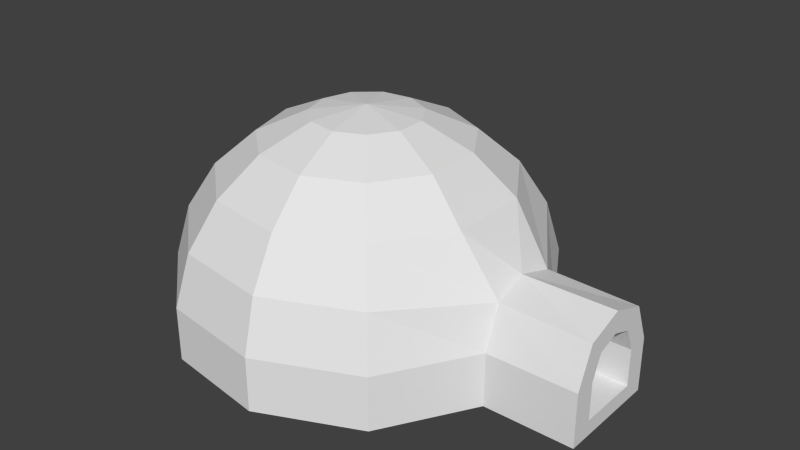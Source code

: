 # Source: igloo.blend  (saved by Blender 2.70.0; exported with 4.5.12 LTS)
import bpy
from mathutils import Matrix  # noqa: F401  (used for matrix-valued properties, if any)

bpy.ops.wm.read_factory_settings(use_empty=True)
scene = bpy.context.scene
scene.name = 'Scene'

# ---- collections
col_collection_1 = bpy.data.collections.new('Collection 1'); scene.collection.children.link(col_collection_1)

# ---- world
world_world = bpy.data.worlds.new('World'); scene.world = world_world
world_world.color = (0.05088, 0.05088, 0.05088)
world_world.use_sun_shadow = False
world_world.sun_shadow_jitter_overblur = 0.0
world_world.cycles.sampling_method = 'MANUAL'
world_world.cycles.sample_map_resolution = 256

# ---- meshes
me_sphere = bpy.data.meshes.new('Sphere')
me_sphere.from_pydata([(-0.2817, 0.0, 0.9595), (-0.5406, 0.0, 0.8413), (-0.9096, 0.0, 0.4154), (-0.9898, 0.0, 0.1423), (-2.499e-07, -1.141e-07, 1.0), (0.2703, -0.07937, 0.9595), (0.5187, -0.1523, 0.8413), (0.7251, -0.2129, 0.6549), (0.9241, -0.1932, 0.3621), (0.9241, -0.2789, 0.1423), (0.9241, -0.2789, -0.1423), (0.1845, -0.2129, 0.9595), (0.354, -0.4086, 0.8413), (0.4949, -0.5712, 0.6549), (0.5957, -0.6875, 0.4154), (0.6482, -0.7481, 0.1423), (0.6482, -0.7481, -0.1423), (0.04009, -0.2789, 0.9595), (0.07694, -0.5351, 0.8413), (0.1076, -0.7481, 0.6549), (0.1295, -0.9004, 0.4154), (0.1409, -0.9797, 0.1423), (0.1409, -0.9797, -0.1423), (-0.117, -0.2563, 0.9595), (-0.2246, -0.4918, 0.8413), (-0.3139, -0.6875, 0.6549), (-0.3779, -0.8274, 0.4154), (-0.4112, -0.9004, 0.1423), (-0.4112, -0.9004, -0.1423), (-0.237, -0.1523, 0.9595), (-0.4548, -0.2923, 0.8413), (-0.6358, -0.4086, 0.6549), (-0.7652, -0.4918, 0.4154), (-0.8327, -0.5351, 0.1423), (-0.8327, -0.5351, -0.1423), (-0.7557, -3.201e-07, 0.6549), (-0.9898, -2.903e-07, -0.1423), (1.398, -0.1932, 0.3473), (1.398, -0.2789, 0.1423), (1.398, -0.2789, -0.1423), (0.9241, 1.192e-07, -0.1423), (0.9112, 1.341e-07, 0.4154), (0.7251, 1.49e-07, 0.6549), (0.5187, 1.043e-07, 0.8413), (0.2703, 4.47e-08, 0.9595), (1.398, 1.192e-07, -0.1423), (1.398, 1.341e-07, 0.4154), (1.398, -0.1123, 0.2616), (1.398, -0.1653, 0.1359), (1.398, -0.1653, -0.05884), (1.398, 1.192e-07, -0.05884), (1.398, 1.315e-07, 0.3008), (0.8857, -0.1123, 0.2616), (0.8857, -0.1653, 0.1359), (0.8857, -0.1653, -0.05884), (0.8857, 1.192e-07, -0.05884), (0.8857, 1.315e-07, 0.3008)], [], [(41, 8, 37, 46), (41, 42, 7, 8), (42, 43, 6, 7), (43, 44, 5, 6), (10, 9, 15, 16), (9, 8, 14, 15), (8, 7, 13, 14), (7, 6, 12, 13), (6, 5, 11, 12), (16, 15, 21, 22), (15, 14, 20, 21), (14, 13, 19, 20), (13, 12, 18, 19), (12, 11, 17, 18), (22, 21, 27, 28), (21, 20, 26, 27), (20, 19, 25, 26), (19, 18, 24, 25), (18, 17, 23, 24), (28, 27, 33, 34), (27, 26, 32, 33), (26, 25, 31, 32), (25, 24, 30, 31), (24, 23, 29, 30), (5, 4, 11), (11, 4, 17), (17, 4, 23), (23, 4, 29), (34, 33, 3, 36), (33, 32, 2, 3), (32, 31, 35, 2), (31, 30, 1, 35), (30, 29, 0, 1), (29, 4, 0), (49, 50, 55, 54), (51, 47, 52, 56), (9, 10, 39, 38), (8, 9, 38, 37), (10, 40, 45, 39), (48, 47, 37, 38), (49, 48, 38, 39), (50, 49, 39, 45), (47, 51, 46, 37), (48, 49, 54, 53), (47, 48, 53, 52), (4, 5, 44)])
_uv = me_sphere.uv_layers.new(name='UVMap')
_uv.uv.foreach_set('vector', [0.7865, 0.5413, 0.7917, 0.5197, 0.9834, 0.5137, 0.9834, 0.5413, 0.7865, 0.5413, 0.7112, 0.6382, 0.7112, 0.6382, 0.7917, 0.5197, 0.7112, 0.6382, 0.6276, 0.7136, 0.6276, 0.7136, 0.7112, 0.6382, 0.6276, 0.7136, 0.5271, 0.7615, 0.5271, 0.7615, 0.6276, 0.7136, 0.7917, 0.3156, 0.7917, 0.4308, 0.68, 0.4308, 0.68, 0.3156, 0.7917, 0.4308, 0.7917, 0.5197, 0.6588, 0.5413, 0.68, 0.4308, 0.7917, 0.5197, 0.7112, 0.6382, 0.618, 0.6382, 0.6588, 0.5413, 0.7112, 0.6382, 0.6276, 0.7136, 0.561, 0.7136, 0.618, 0.6382, 0.6276, 0.7136, 0.5271, 0.7615, 0.4924, 0.7615, 0.561, 0.7136, 0.68, 0.3156, 0.68, 0.4308, 0.4747, 0.4308, 0.4747, 0.3156, 0.68, 0.4308, 0.6588, 0.5413, 0.4701, 0.5413, 0.4747, 0.4308, 0.6588, 0.5413, 0.618, 0.6382, 0.4612, 0.6382, 0.4701, 0.5413, 0.618, 0.6382, 0.561, 0.7136, 0.4488, 0.7136, 0.4612, 0.6382, 0.561, 0.7136, 0.4924, 0.7615, 0.4339, 0.7615, 0.4488, 0.7136, 0.4747, 0.3156, 0.4747, 0.4308, 0.2513, 0.4308, 0.2513, 0.3156, 0.4747, 0.4308, 0.4701, 0.5413, 0.2648, 0.5413, 0.2513, 0.4308, 0.4701, 0.5413, 0.4612, 0.6382, 0.2906, 0.6382, 0.2648, 0.5413, 0.4612, 0.6382, 0.4488, 0.7136, 0.3268, 0.7136, 0.2906, 0.6382, 0.4488, 0.7136, 0.4339, 0.7615, 0.3703, 0.7615, 0.3268, 0.7136, 0.2513, 0.3156, 0.2513, 0.4308, 0.08071, 0.4308, 0.08071, 0.3156, 0.2513, 0.4308, 0.2648, 0.5413, 0.108, 0.5413, 0.08071, 0.4308, 0.2648, 0.5413, 0.2906, 0.6382, 0.1604, 0.6382, 0.108, 0.5413, 0.2906, 0.6382, 0.3268, 0.7136, 0.2336, 0.7136, 0.1604, 0.6382, 0.3268, 0.7136, 0.3703, 0.7615, 0.3218, 0.7615, 0.2336, 0.7136, 0.5271, 0.7615, 0.4177, 0.7779, 0.4924, 0.7615, 0.4924, 0.7615, 0.4177, 0.7779, 0.4339, 0.7615, 0.4339, 0.7615, 0.4177, 0.7779, 0.3703, 0.7615, 0.3703, 0.7615, 0.4177, 0.7779, 0.3218, 0.7615, 0.08071, 0.3156, 0.08071, 0.4308, 0.01712, 0.4308, 0.01712, 0.3156, 0.08071, 0.4308, 0.108, 0.5413, 0.04957, 0.5413, 0.01712, 0.4308, 0.108, 0.5413, 0.1604, 0.6382, 0.1119, 0.6382, 0.04957, 0.5413, 0.1604, 0.6382, 0.2336, 0.7136, 0.1989, 0.7136, 0.1119, 0.6382, 0.2336, 0.7136, 0.3218, 0.7615, 0.3037, 0.7615, 0.1989, 0.7136, 0.3218, 0.7615, 0.4177, 0.7779, 0.3037, 0.7615, 0.9834, 0.3494, 0.9834, 0.3494, 0.7762, 0.3494, 0.7762, 0.3494, 0.9834, 0.4949, 0.9834, 0.4791, 0.7762, 0.4791, 0.7762, 0.4949, 0.7917, 0.4308, 0.7917, 0.3156, 0.9834, 0.3156, 0.9834, 0.4308, 0.7917, 0.5197, 0.7917, 0.4308, 0.9834, 0.4308, 0.9834, 0.5137, 0.7917, 0.3156, 0.7917, 0.3156, 0.9834, 0.3156, 0.9834, 0.3156, 0.9834, 0.4282, 0.9834, 0.4791, 0.9834, 0.5137, 0.9834, 0.4308, 0.9834, 0.3494, 0.9834, 0.4282, 0.9834, 0.4308, 0.9834, 0.3156, 0.9834, 0.3494, 0.9834, 0.3494, 0.9834, 0.3156, 0.9834, 0.3156, 0.9834, 0.4791, 0.9834, 0.4949, 0.9834, 0.5413, 0.9834, 0.5137, 0.9834, 0.4282, 0.9834, 0.3494, 0.7762, 0.3494, 0.7762, 0.4282, 0.9834, 0.4791, 0.9834, 0.4282, 0.7762, 0.4282, 0.7762, 0.4791, 0.4177, 0.7779, 0.5271, 0.7615, 0.5271, 0.7615])
me_sphere.use_remesh_preserve_volume = False
me_sphere.use_remesh_preserve_attributes = False
me_sphere.use_mirror_vertex_groups = False
me_sphere.update()

# ---- objects
ob_sphere = bpy.data.objects.new('Sphere', me_sphere)

# ---- transforms, parenting, visibility, modifiers, constraints
ob_sphere.location = (0.0, 0.0, 0.0)
ob_sphere.lineart.crease_threshold = 0.0
_m = ob_sphere.modifiers.new('Mirror', 'MIRROR')
_m.use_axis = (False, True, False)

# ---- collection membership
col_collection_1.objects.link(ob_sphere)

# ---- scene / render settings (as saved in the file)
scene.frame_start = 1; scene.frame_end = 250; scene.frame_set(1)
scene.render.engine = 'BLENDER_EEVEE_NEXT'
scene.render.resolution_percentage = 50
scene.render.dither_intensity = 0.0
scene.cycles.use_denoising = False
scene.cycles.samples = 10
scene.cycles.sampling_pattern = 'TABULATED_SOBOL'
scene.cycles.light_sampling_threshold = 0.0
scene.cycles.use_adaptive_sampling = False
scene.cycles.use_light_tree = False
scene.cycles.blur_glossy = 0.0
scene.cycles.volume_bounces = 1
scene.cycles.pixel_filter_type = 'GAUSSIAN'
scene.cycles.sample_clamp_indirect = 0.0
scene.view_settings.view_transform = 'Standard'
bpy.context.view_layer.update()

# ---- added for rendering (the .blend has no active camera and no usable light): camera, sun
cam_auto = bpy.data.cameras.new('AutoCamera')
cam_auto.lens = 50.0
cam_auto.sensor_width = 36.0
cam_auto.clip_end = 1000.0
ob_auto_camera = bpy.data.objects.new('AutoCamera', cam_auto)
scene.collection.objects.link(ob_auto_camera)
ob_auto_camera.location = (3.25085, -3.65629, 2.86637)
ob_auto_camera.rotation_euler = (1.09748, -7.21219e-08, 0.694738)
scene.camera = ob_auto_camera
light_auto_sun = bpy.data.lights.new('AutoSun', 'SUN')
light_auto_sun.energy = 3.0
light_auto_sun.angle = 0.0523599
ob_auto_sun = bpy.data.objects.new('AutoSun', light_auto_sun)
scene.collection.objects.link(ob_auto_sun)
ob_auto_sun.rotation_euler = (0.872665, 0.174533, 0.523599)
bpy.context.view_layer.update()
